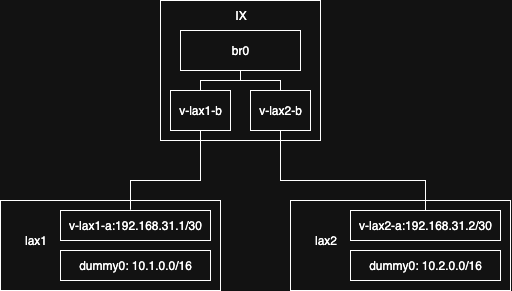

The diagram above was exported from draw.io. Its source (the exported page's mxGraphModel, read from the mxfile embedded in the PNG):
<mxGraphModel dx="860" dy="483" grid="1" gridSize="10" guides="1" tooltips="1" connect="1" arrows="1" fold="1" page="1" pageScale="1" pageWidth="827" pageHeight="1169" math="0" shadow="0">
  <root>
    <mxCell id="0" />
    <mxCell id="1" parent="0" />
    <mxCell id="YFkAuFfB2ARW1OADfHBr-1" value="" style="rounded=0;whiteSpace=wrap;html=1;" parent="1" vertex="1">
      <mxGeometry x="240" y="140" width="160" height="140" as="geometry" />
    </mxCell>
    <mxCell id="YFkAuFfB2ARW1OADfHBr-2" value="IX" style="text;html=1;align=center;verticalAlign=middle;resizable=0;points=[];autosize=1;strokeColor=none;fillColor=none;" parent="1" vertex="1">
      <mxGeometry x="305" y="140" width="30" height="30" as="geometry" />
    </mxCell>
    <mxCell id="YFkAuFfB2ARW1OADfHBr-3" value="br0" style="rounded=0;whiteSpace=wrap;html=1;" parent="1" vertex="1">
      <mxGeometry x="260" y="170" width="120" height="40" as="geometry" />
    </mxCell>
    <mxCell id="YFkAuFfB2ARW1OADfHBr-4" value="v-lax1-b" style="rounded=0;whiteSpace=wrap;html=1;" parent="1" vertex="1">
      <mxGeometry x="250" y="230" width="60" height="40" as="geometry" />
    </mxCell>
    <mxCell id="YFkAuFfB2ARW1OADfHBr-5" value="v-lax2-b" style="rounded=0;whiteSpace=wrap;html=1;" parent="1" vertex="1">
      <mxGeometry x="330" y="230" width="60" height="40" as="geometry" />
    </mxCell>
    <mxCell id="YFkAuFfB2ARW1OADfHBr-6" value="" style="endArrow=none;html=1;rounded=0;entryX=0.5;entryY=0;entryDx=0;entryDy=0;exitX=0.5;exitY=1;exitDx=0;exitDy=0;" parent="1" source="YFkAuFfB2ARW1OADfHBr-3" target="YFkAuFfB2ARW1OADfHBr-4" edge="1">
      <mxGeometry width="50" height="50" relative="1" as="geometry">
        <mxPoint x="390" y="280" as="sourcePoint" />
        <mxPoint x="440" y="230" as="targetPoint" />
        <Array as="points">
          <mxPoint x="320" y="220" />
          <mxPoint x="280" y="220" />
        </Array>
      </mxGeometry>
    </mxCell>
    <mxCell id="YFkAuFfB2ARW1OADfHBr-8" value="" style="endArrow=none;html=1;rounded=0;entryX=0.5;entryY=0;entryDx=0;entryDy=0;" parent="1" target="YFkAuFfB2ARW1OADfHBr-5" edge="1">
      <mxGeometry width="50" height="50" relative="1" as="geometry">
        <mxPoint x="320" y="220" as="sourcePoint" />
        <mxPoint x="350" y="220" as="targetPoint" />
        <Array as="points">
          <mxPoint x="360" y="220" />
        </Array>
      </mxGeometry>
    </mxCell>
    <mxCell id="YFkAuFfB2ARW1OADfHBr-9" value="" style="rounded=0;whiteSpace=wrap;html=1;" parent="1" vertex="1">
      <mxGeometry x="80" y="340" width="220" height="90" as="geometry" />
    </mxCell>
    <mxCell id="YFkAuFfB2ARW1OADfHBr-10" value="lax1" style="text;html=1;align=center;verticalAlign=middle;resizable=0;points=[];autosize=1;strokeColor=none;fillColor=none;" parent="1" vertex="1">
      <mxGeometry x="90" y="365" width="50" height="30" as="geometry" />
    </mxCell>
    <mxCell id="YFkAuFfB2ARW1OADfHBr-11" value="dummy0: 10.1.0.0/16" style="rounded=0;whiteSpace=wrap;html=1;" parent="1" vertex="1">
      <mxGeometry x="140" y="390" width="150" height="30" as="geometry" />
    </mxCell>
    <mxCell id="YFkAuFfB2ARW1OADfHBr-12" value="v-lax1-a:192.168.31.1/30" style="rounded=0;whiteSpace=wrap;html=1;" parent="1" vertex="1">
      <mxGeometry x="140" y="350" width="150" height="30" as="geometry" />
    </mxCell>
    <mxCell id="YFkAuFfB2ARW1OADfHBr-13" value="" style="rounded=0;whiteSpace=wrap;html=1;" parent="1" vertex="1">
      <mxGeometry x="370" y="340" width="220" height="90" as="geometry" />
    </mxCell>
    <mxCell id="YFkAuFfB2ARW1OADfHBr-14" value="lax2" style="text;html=1;align=center;verticalAlign=middle;resizable=0;points=[];autosize=1;strokeColor=none;fillColor=none;" parent="1" vertex="1">
      <mxGeometry x="380" y="365" width="50" height="30" as="geometry" />
    </mxCell>
    <mxCell id="YFkAuFfB2ARW1OADfHBr-15" value="dummy0: 10.2.0.0/16" style="rounded=0;whiteSpace=wrap;html=1;" parent="1" vertex="1">
      <mxGeometry x="430" y="390" width="150" height="30" as="geometry" />
    </mxCell>
    <mxCell id="YFkAuFfB2ARW1OADfHBr-16" value="v-lax2-a:192.168.31.2/30" style="rounded=0;whiteSpace=wrap;html=1;" parent="1" vertex="1">
      <mxGeometry x="430" y="350" width="150" height="30" as="geometry" />
    </mxCell>
    <mxCell id="YFkAuFfB2ARW1OADfHBr-17" value="" style="endArrow=none;html=1;rounded=0;exitX=0.466;exitY=-0.024;exitDx=0;exitDy=0;entryX=0.5;entryY=1;entryDx=0;entryDy=0;exitPerimeter=0;" parent="1" source="YFkAuFfB2ARW1OADfHBr-12" target="YFkAuFfB2ARW1OADfHBr-4" edge="1">
      <mxGeometry width="50" height="50" relative="1" as="geometry">
        <mxPoint x="280" y="320" as="sourcePoint" />
        <mxPoint x="330" y="270" as="targetPoint" />
        <Array as="points">
          <mxPoint x="210" y="320" />
          <mxPoint x="280" y="320" />
        </Array>
      </mxGeometry>
    </mxCell>
    <mxCell id="YFkAuFfB2ARW1OADfHBr-18" value="" style="endArrow=none;html=1;rounded=0;entryX=0.5;entryY=1;entryDx=0;entryDy=0;exitX=0.5;exitY=0;exitDx=0;exitDy=0;" parent="1" source="YFkAuFfB2ARW1OADfHBr-16" target="YFkAuFfB2ARW1OADfHBr-5" edge="1">
      <mxGeometry width="50" height="50" relative="1" as="geometry">
        <mxPoint x="400" y="320" as="sourcePoint" />
        <mxPoint x="450" y="270" as="targetPoint" />
        <Array as="points">
          <mxPoint x="505" y="320" />
          <mxPoint x="360" y="320" />
        </Array>
      </mxGeometry>
    </mxCell>
  </root>
</mxGraphModel>